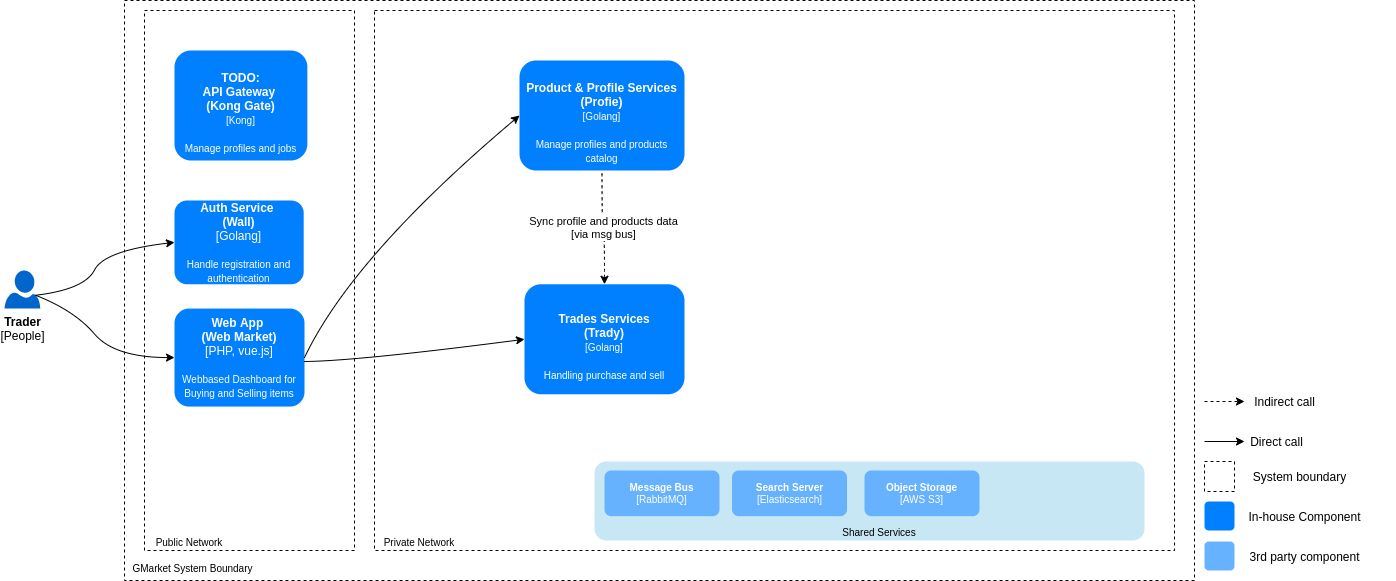

The diagram above was exported from draw.io. Its source (the exported page's mxGraphModel, read from the mxfile embedded in the PNG):
<mxGraphModel dx="3972" dy="757" grid="1" gridSize="10" guides="1" tooltips="1" connect="1" arrows="1" fold="1" page="1" pageScale="1" pageWidth="850" pageHeight="1100" math="0" shadow="0">
  <root>
    <mxCell id="vpWqRWoXIK7z5vD7zLhK-0" />
    <mxCell id="vpWqRWoXIK7z5vD7zLhK-1" parent="vpWqRWoXIK7z5vD7zLhK-0" />
    <mxCell id="vpWqRWoXIK7z5vD7zLhK-2" value="" style="rounded=0;whiteSpace=wrap;html=1;shadow=0;glass=0;dashed=1;comic=0;labelBackgroundColor=none;strokeColor=#000000;strokeWidth=1;fillColor=none;fontSize=10;align=center;" parent="vpWqRWoXIK7z5vD7zLhK-1" vertex="1">
      <mxGeometry x="-1650" y="70" width="1070" height="580" as="geometry" />
    </mxCell>
    <mxCell id="vpWqRWoXIK7z5vD7zLhK-3" value="GMarket System Boundary" style="text;html=1;strokeColor=none;fillColor=none;align=center;verticalAlign=middle;whiteSpace=wrap;rounded=0;shadow=0;glass=0;dashed=1;comic=0;labelBackgroundColor=none;fontSize=10;opacity=70;" parent="vpWqRWoXIK7z5vD7zLhK-1" vertex="1">
      <mxGeometry x="-1650" y="630" width="136.71" height="15.23" as="geometry" />
    </mxCell>
    <mxCell id="vpWqRWoXIK7z5vD7zLhK-4" value="" style="rounded=0;whiteSpace=wrap;html=1;shadow=0;glass=0;dashed=1;comic=0;labelBackgroundColor=none;strokeColor=#000000;strokeWidth=1;fillColor=none;fontSize=10;align=center;" parent="vpWqRWoXIK7z5vD7zLhK-1" vertex="1">
      <mxGeometry x="-1630" y="80" width="210" height="540" as="geometry" />
    </mxCell>
    <mxCell id="vpWqRWoXIK7z5vD7zLhK-5" value="Public Network" style="text;html=1;strokeColor=none;fillColor=none;align=center;verticalAlign=middle;whiteSpace=wrap;rounded=0;shadow=0;glass=0;dashed=1;comic=0;labelBackgroundColor=none;fontSize=10;opacity=70;" parent="vpWqRWoXIK7z5vD7zLhK-1" vertex="1">
      <mxGeometry x="-1630" y="604.77" width="90" height="15.23" as="geometry" />
    </mxCell>
    <mxCell id="vpWqRWoXIK7z5vD7zLhK-7" value="" style="rounded=0;whiteSpace=wrap;html=1;shadow=0;glass=0;dashed=1;comic=0;labelBackgroundColor=none;strokeColor=#000000;strokeWidth=1;fillColor=none;fontSize=10;align=center;" parent="vpWqRWoXIK7z5vD7zLhK-1" vertex="1">
      <mxGeometry x="-1400" y="80" width="800" height="540" as="geometry" />
    </mxCell>
    <mxCell id="vpWqRWoXIK7z5vD7zLhK-8" value="Private Network" style="text;html=1;strokeColor=none;fillColor=none;align=center;verticalAlign=middle;whiteSpace=wrap;rounded=0;shadow=0;glass=0;dashed=1;comic=0;labelBackgroundColor=none;fontSize=10;opacity=70;" parent="vpWqRWoXIK7z5vD7zLhK-1" vertex="1">
      <mxGeometry x="-1400" y="604.77" width="90" height="15.23" as="geometry" />
    </mxCell>
    <mxCell id="vpWqRWoXIK7z5vD7zLhK-9" value="&lt;b&gt;Trader&lt;/b&gt;&lt;br&gt;[People]" style="verticalLabelPosition=bottom;html=1;verticalAlign=top;align=center;strokeColor=none;fillColor=#0066CC;shape=mxgraph.azure.user;" parent="vpWqRWoXIK7z5vD7zLhK-1" vertex="1">
      <mxGeometry x="-1770" y="340.00068965517244" width="35.70921985815603" height="38.074712643678176" as="geometry" />
    </mxCell>
    <mxCell id="2BVbcneMndKoxTTR2j3p-0" value="&lt;font color=&quot;#ffffff&quot;&gt;&lt;b&gt;Auth Service &lt;br&gt;(Wall)&lt;/b&gt;&lt;br&gt;[Golang]&lt;br&gt;&lt;br&gt;&lt;font style=&quot;font-size: 10px&quot;&gt;Handle registration and authentication&lt;/font&gt;&lt;br&gt;&lt;/font&gt;" style="rounded=1;whiteSpace=wrap;html=1;fillColor=#007FFF;align=center;strokeColor=none;" parent="vpWqRWoXIK7z5vD7zLhK-1" vertex="1">
      <mxGeometry x="-1600" y="270" width="129.19" height="83.76" as="geometry" />
    </mxCell>
    <mxCell id="2BVbcneMndKoxTTR2j3p-1" value="&lt;font color=&quot;#ffffff&quot;&gt;&lt;b&gt;Web App &lt;br&gt;(Web Market)&lt;/b&gt;&lt;br&gt;[PHP, vue.js]&lt;br&gt;&lt;br&gt;&lt;font style=&quot;font-size: 10px&quot;&gt;Webbased Dashboard for Buying and Selling items&lt;/font&gt;&lt;br&gt;&lt;/font&gt;" style="rounded=1;whiteSpace=wrap;html=1;align=center;strokeColor=none;fillColor=#007FFF;" parent="vpWqRWoXIK7z5vD7zLhK-1" vertex="1">
      <mxGeometry x="-1600" y="378.08" width="130" height="98" as="geometry" />
    </mxCell>
    <mxCell id="2BVbcneMndKoxTTR2j3p-2" value="" style="rounded=1;whiteSpace=wrap;html=1;shadow=0;glass=0;dashed=1;comic=0;labelBackgroundColor=none;strokeColor=none;strokeWidth=1;fillColor=#b1ddf0;fontSize=10;opacity=70;align=center;" parent="vpWqRWoXIK7z5vD7zLhK-1" vertex="1">
      <mxGeometry x="-1180" y="530.96" width="550" height="79.04" as="geometry" />
    </mxCell>
    <mxCell id="2BVbcneMndKoxTTR2j3p-3" value="&lt;font color=&quot;#ffffff&quot;&gt;&lt;b&gt;Message Bus&lt;/b&gt;&lt;br&gt;&lt;span&gt;[RabbitMQ]&lt;/span&gt;&lt;/font&gt;" style="rounded=1;whiteSpace=wrap;html=1;shadow=0;glass=0;dashed=1;comic=0;labelBackgroundColor=none;strokeColor=none;strokeWidth=1;fontSize=10;align=center;fillColor=#66B2FF;" parent="vpWqRWoXIK7z5vD7zLhK-1" vertex="1">
      <mxGeometry x="-1170" y="540.0000000000001" width="115" height="45.69" as="geometry" />
    </mxCell>
    <UserObject label="&lt;font color=&quot;#ffffff&quot;&gt;&lt;b style=&quot;font-size: 12px&quot;&gt;&lt;br&gt;TODO:&lt;br&gt;API Gateway&amp;nbsp;&lt;br&gt;(Kong Gate)&lt;/b&gt;&lt;br&gt;&lt;font style=&quot;font-size: 10px&quot;&gt;[Kong]&lt;/font&gt;&lt;br&gt;&lt;br&gt;&lt;font style=&quot;font-size: 10px&quot;&gt;Manage profiles and jobs&lt;/font&gt;&lt;br&gt;&lt;/font&gt;" id="2BVbcneMndKoxTTR2j3p-4">
      <mxCell style="rounded=1;whiteSpace=wrap;html=1;fillColor=#007FFF;align=center;strokeColor=none;" parent="vpWqRWoXIK7z5vD7zLhK-1" vertex="1">
        <mxGeometry x="-1600" y="120" width="132.85" height="110" as="geometry" />
      </mxCell>
    </UserObject>
    <mxCell id="2BVbcneMndKoxTTR2j3p-5" value="" style="curved=1;endArrow=classic;html=1;exitX=0.87;exitY=0.65;exitDx=0;exitDy=0;exitPerimeter=0;entryX=0;entryY=0.5;entryDx=0;entryDy=0;" parent="vpWqRWoXIK7z5vD7zLhK-1" source="vpWqRWoXIK7z5vD7zLhK-9" target="2BVbcneMndKoxTTR2j3p-0" edge="1">
      <mxGeometry width="50" height="50" relative="1" as="geometry">
        <mxPoint x="-1290" y="440" as="sourcePoint" />
        <mxPoint x="-1240" y="390" as="targetPoint" />
        <Array as="points">
          <mxPoint x="-1690" y="359" />
          <mxPoint x="-1670" y="320" />
        </Array>
      </mxGeometry>
    </mxCell>
    <mxCell id="2BVbcneMndKoxTTR2j3p-7" value="" style="curved=1;endArrow=classic;html=1;exitX=0.87;exitY=0.65;exitDx=0;exitDy=0;exitPerimeter=0;entryX=0;entryY=0.5;entryDx=0;entryDy=0;" parent="vpWqRWoXIK7z5vD7zLhK-1" source="vpWqRWoXIK7z5vD7zLhK-9" target="2BVbcneMndKoxTTR2j3p-1" edge="1">
      <mxGeometry width="50" height="50" relative="1" as="geometry">
        <mxPoint x="-1728.9329787234042" y="374.74925287356336" as="sourcePoint" />
        <mxPoint x="-1590" y="321.8800000000001" as="targetPoint" />
        <Array as="points">
          <mxPoint x="-1700" y="380" />
          <mxPoint x="-1660" y="427" />
        </Array>
      </mxGeometry>
    </mxCell>
    <UserObject label="&lt;font color=&quot;#ffffff&quot;&gt;&lt;b style=&quot;font-size: 12px&quot;&gt;&lt;br&gt;Product &amp;amp;&amp;nbsp;&lt;/b&gt;&lt;/font&gt;&lt;b style=&quot;color: rgb(255 , 255 , 255)&quot;&gt;Profile&amp;nbsp;&lt;/b&gt;&lt;font color=&quot;#ffffff&quot;&gt;&lt;b style=&quot;font-size: 12px&quot;&gt;Services&lt;br&gt;(Profie)&lt;/b&gt;&lt;br&gt;&lt;font style=&quot;font-size: 10px&quot;&gt;[Golang]&lt;/font&gt;&lt;br&gt;&lt;br&gt;&lt;font style=&quot;font-size: 10px&quot;&gt;Manage profiles and products catalog&lt;/font&gt;&lt;br&gt;&lt;/font&gt;" id="2BVbcneMndKoxTTR2j3p-8">
      <mxCell style="rounded=1;whiteSpace=wrap;html=1;fillColor=#007FFF;align=center;strokeColor=none;" parent="vpWqRWoXIK7z5vD7zLhK-1" vertex="1">
        <mxGeometry x="-1255" y="130" width="165" height="110" as="geometry" />
      </mxCell>
    </UserObject>
    <mxCell id="PvOX3PQTuM6db2ZqVoid-0" value="&lt;font color=&quot;#ffffff&quot;&gt;&lt;b&gt;Search Server&lt;/b&gt;&lt;br&gt;&lt;span&gt;[Elasticsearch]&lt;/span&gt;&lt;/font&gt;" style="rounded=1;whiteSpace=wrap;html=1;shadow=0;glass=0;dashed=1;comic=0;labelBackgroundColor=none;strokeColor=none;strokeWidth=1;fontSize=10;align=center;fillColor=#66B2FF;" parent="vpWqRWoXIK7z5vD7zLhK-1" vertex="1">
      <mxGeometry x="-1042.5" y="540.0000000000001" width="115" height="45.69" as="geometry" />
    </mxCell>
    <mxCell id="f-P6vxbdc9rlkMTojHD6-0" value="&lt;font color=&quot;#ffffff&quot;&gt;&lt;b&gt;Object Storage&lt;/b&gt;&lt;br&gt;&lt;span&gt;[AWS S3]&lt;/span&gt;&lt;/font&gt;" style="rounded=1;whiteSpace=wrap;html=1;shadow=0;glass=0;dashed=1;comic=0;labelBackgroundColor=none;strokeColor=none;strokeWidth=1;fontSize=10;align=center;fillColor=#66B2FF;" parent="vpWqRWoXIK7z5vD7zLhK-1" vertex="1">
      <mxGeometry x="-910" y="540.0000000000001" width="115" height="45.69" as="geometry" />
    </mxCell>
    <mxCell id="f-P6vxbdc9rlkMTojHD6-1" value="Shared Services" style="text;html=1;strokeColor=none;fillColor=none;align=center;verticalAlign=middle;whiteSpace=wrap;rounded=0;shadow=0;glass=0;dashed=1;comic=0;labelBackgroundColor=none;fontSize=10;opacity=70;" parent="vpWqRWoXIK7z5vD7zLhK-1" vertex="1">
      <mxGeometry x="-940" y="594.77" width="90" height="15.23" as="geometry" />
    </mxCell>
    <UserObject label="&lt;font color=&quot;#ffffff&quot;&gt;&lt;b style=&quot;font-size: 12px&quot;&gt;&lt;br&gt;Trades Services&lt;br&gt;(Trady)&lt;/b&gt;&lt;br&gt;&lt;font style=&quot;font-size: 10px&quot;&gt;[Golang]&lt;/font&gt;&lt;br&gt;&lt;br&gt;&lt;span style=&quot;font-size: 10px&quot;&gt;Handling purchase and sell&lt;/span&gt;&lt;br&gt;&lt;/font&gt;" id="8LiVE_phKp1yHEHxWPKb-0">
      <mxCell style="rounded=1;whiteSpace=wrap;html=1;fillColor=#007FFF;align=center;strokeColor=none;" parent="vpWqRWoXIK7z5vD7zLhK-1" vertex="1">
        <mxGeometry x="-1250" y="353.76" width="160" height="110" as="geometry" />
      </mxCell>
    </UserObject>
    <mxCell id="8LiVE_phKp1yHEHxWPKb-1" value="" style="curved=1;endArrow=classic;html=1;exitX=0.87;exitY=0.65;exitDx=0;exitDy=0;exitPerimeter=0;entryX=0;entryY=0.5;entryDx=0;entryDy=0;" parent="vpWqRWoXIK7z5vD7zLhK-1" target="8LiVE_phKp1yHEHxWPKb-0" edge="1">
      <mxGeometry width="50" height="50" relative="1" as="geometry">
        <mxPoint x="-1470.8129787234043" y="430.94925287356335" as="sourcePoint" />
        <mxPoint x="-1331.88" y="378.0800000000001" as="targetPoint" />
        <Array as="points">
          <mxPoint x="-1422" y="431" />
        </Array>
      </mxGeometry>
    </mxCell>
    <mxCell id="8LiVE_phKp1yHEHxWPKb-3" value="" style="curved=1;endArrow=classic;html=1;exitX=1;exitY=0.5;exitDx=0;exitDy=0;entryX=0;entryY=0.5;entryDx=0;entryDy=0;" parent="vpWqRWoXIK7z5vD7zLhK-1" source="2BVbcneMndKoxTTR2j3p-1" target="2BVbcneMndKoxTTR2j3p-8" edge="1">
      <mxGeometry width="50" height="50" relative="1" as="geometry">
        <mxPoint x="-1470.8129787234043" y="325.9492528735634" as="sourcePoint" />
        <mxPoint x="-1355" y="290" as="targetPoint" />
        <Array as="points">
          <mxPoint x="-1422" y="326" />
        </Array>
      </mxGeometry>
    </mxCell>
    <mxCell id="8LiVE_phKp1yHEHxWPKb-4" value="Sync profile and products data&lt;br&gt;[via msg bus]" style="edgeStyle=orthogonalEdgeStyle;curved=1;orthogonalLoop=1;jettySize=auto;html=1;exitX=0.5;exitY=0;exitDx=0;exitDy=0;entryX=0.5;entryY=1;entryDx=0;entryDy=0;dashed=1;startArrow=classic;startFill=1;endArrow=none;endFill=0;" parent="vpWqRWoXIK7z5vD7zLhK-1" source="8LiVE_phKp1yHEHxWPKb-0" target="2BVbcneMndKoxTTR2j3p-8" edge="1">
      <mxGeometry x="-1667.02" y="30" as="geometry">
        <mxPoint x="-1179.98" y="340" as="sourcePoint" />
        <mxPoint x="-1170.5549999999998" y="250" as="targetPoint" />
      </mxGeometry>
    </mxCell>
    <mxCell id="8LiVE_phKp1yHEHxWPKb-5" value="" style="group" parent="vpWqRWoXIK7z5vD7zLhK-1" vertex="1" connectable="0">
      <mxGeometry x="-570" y="531" width="190" height="30" as="geometry" />
    </mxCell>
    <mxCell id="8LiVE_phKp1yHEHxWPKb-6" value="" style="whiteSpace=wrap;html=1;aspect=fixed;fillColor=none;dashed=1;" parent="8LiVE_phKp1yHEHxWPKb-5" vertex="1">
      <mxGeometry width="30" height="30" as="geometry" />
    </mxCell>
    <mxCell id="8LiVE_phKp1yHEHxWPKb-7" value="System boundary" style="text;html=1;align=center;verticalAlign=middle;resizable=0;points=[];autosize=1;" parent="8LiVE_phKp1yHEHxWPKb-5" vertex="1">
      <mxGeometry x="40" y="5" width="110" height="20" as="geometry" />
    </mxCell>
    <mxCell id="8LiVE_phKp1yHEHxWPKb-8" value="" style="group" parent="vpWqRWoXIK7z5vD7zLhK-1" vertex="1" connectable="0">
      <mxGeometry x="-570" y="501" width="107" height="20" as="geometry" />
    </mxCell>
    <mxCell id="8LiVE_phKp1yHEHxWPKb-9" value="" style="endArrow=classic;html=1;" parent="8LiVE_phKp1yHEHxWPKb-8" edge="1">
      <mxGeometry width="50" height="50" relative="1" as="geometry">
        <mxPoint y="10" as="sourcePoint" />
        <mxPoint x="40" y="10" as="targetPoint" />
      </mxGeometry>
    </mxCell>
    <mxCell id="8LiVE_phKp1yHEHxWPKb-10" value="Direct call" style="text;html=1;align=center;verticalAlign=middle;resizable=0;points=[];autosize=1;" parent="8LiVE_phKp1yHEHxWPKb-8" vertex="1">
      <mxGeometry x="37" width="70" height="20" as="geometry" />
    </mxCell>
    <mxCell id="8LiVE_phKp1yHEHxWPKb-11" value="" style="group" parent="vpWqRWoXIK7z5vD7zLhK-1" vertex="1" connectable="0">
      <mxGeometry x="-570" y="461" width="120" height="20" as="geometry" />
    </mxCell>
    <mxCell id="8LiVE_phKp1yHEHxWPKb-12" value="" style="endArrow=classic;html=1;dashed=1;" parent="8LiVE_phKp1yHEHxWPKb-11" edge="1">
      <mxGeometry width="50" height="50" relative="1" as="geometry">
        <mxPoint y="10" as="sourcePoint" />
        <mxPoint x="40" y="10" as="targetPoint" />
      </mxGeometry>
    </mxCell>
    <mxCell id="8LiVE_phKp1yHEHxWPKb-13" value="Indirect call" style="text;html=1;align=center;verticalAlign=middle;resizable=0;points=[];autosize=1;" parent="8LiVE_phKp1yHEHxWPKb-11" vertex="1">
      <mxGeometry x="40" width="80" height="20" as="geometry" />
    </mxCell>
    <mxCell id="8LiVE_phKp1yHEHxWPKb-16" value="&lt;font color=&quot;#ffffff&quot;&gt;&lt;br&gt;&lt;/font&gt;" style="rounded=1;whiteSpace=wrap;html=1;align=center;strokeColor=none;fillColor=#007FFF;" parent="vpWqRWoXIK7z5vD7zLhK-1" vertex="1">
      <mxGeometry x="-570" y="571" width="30" height="29" as="geometry" />
    </mxCell>
    <mxCell id="8LiVE_phKp1yHEHxWPKb-17" value="In-house Component" style="text;html=1;align=center;verticalAlign=middle;resizable=0;points=[];autosize=1;" parent="vpWqRWoXIK7z5vD7zLhK-1" vertex="1">
      <mxGeometry x="-535" y="575.5" width="130" height="20" as="geometry" />
    </mxCell>
    <mxCell id="8LiVE_phKp1yHEHxWPKb-18" value="&lt;font color=&quot;#ffffff&quot;&gt;&lt;br&gt;&lt;/font&gt;" style="rounded=1;whiteSpace=wrap;html=1;align=center;strokeColor=none;fillColor=#66B2FF;" parent="vpWqRWoXIK7z5vD7zLhK-1" vertex="1">
      <mxGeometry x="-570" y="611" width="30" height="29" as="geometry" />
    </mxCell>
    <mxCell id="8LiVE_phKp1yHEHxWPKb-19" value="3rd party component" style="text;html=1;align=center;verticalAlign=middle;resizable=0;points=[];autosize=1;" parent="vpWqRWoXIK7z5vD7zLhK-1" vertex="1">
      <mxGeometry x="-535" y="615.5" width="130" height="20" as="geometry" />
    </mxCell>
  </root>
</mxGraphModel>